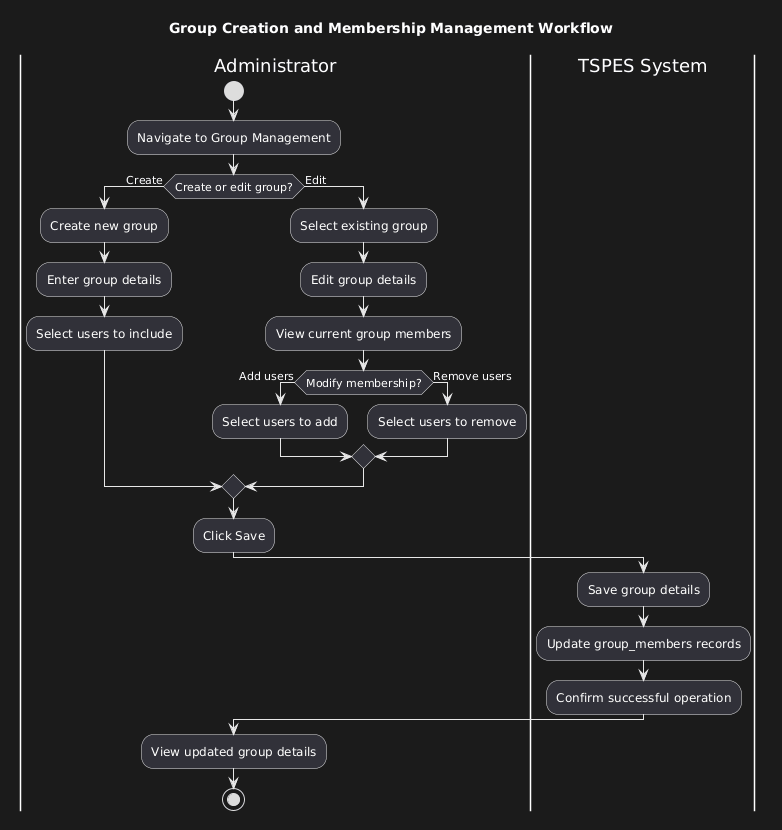

The diagram above was rendered by PlantUML. Its source (embedded in the PNG):
@startuml
title Group Creation and Membership Management Workflow

|Administrator|
start
:Navigate to Group Management;

if (Create or edit group?) then (Create)

    :Create new group;
    :Enter group details;
    :Select users to include;

else (Edit)

    :Select existing group;
    :Edit group details;
    :View current group members;

    if (Modify membership?) then (Add users)
        :Select users to add;
    else (Remove users)
        :Select users to remove;
    endif

endif

:Click Save;

|TSPES System|
:Save group details;
:Update group_members records;
:Confirm successful operation;

|Administrator|
:View updated group details;

stop
@enduml